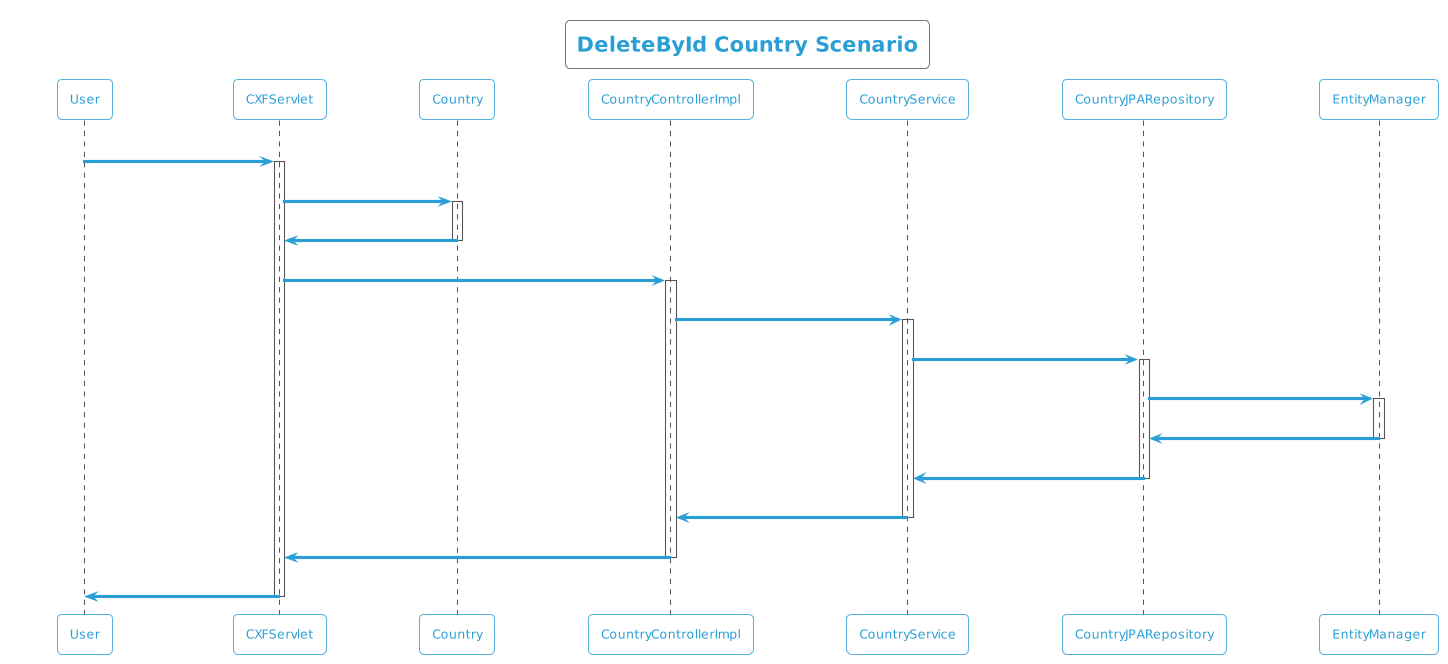

The diagram above was rendered by PlantUML. Its source (embedded in the PNG):
@startuml
!theme cyborg-outline
title DeleteById Country Scenario
participant User
User -> CXFServlet: DELETE, Country
activate CXFServlet
CXFServlet -> Country: << delete >>
activate Country
Country -> CXFServlet: << instance >>
deactivate Country
CXFServlet -> CountryControllerImpl: delete(:Country)
activate CountryControllerImpl
CountryControllerImpl -> CountryService: deleteById(:Country)
activate CountryService
CountryService -> CountryJPARepository: deleteById(:Country)
activate CountryJPARepository
CountryJPARepository -> EntityManager: delete(:Country)
activate EntityManager
EntityManager -> CountryJPARepository: << persisted Country >>
deactivate EntityManager
CountryJPARepository -> CountryService: << persisted Country >>
deactivate CountryJPARepository
CountryService -> CountryControllerImpl: << persisted Country >>
deactivate CountryService
CountryControllerImpl -> CXFServlet: << persisted Country >>
deactivate CountryControllerImpl
CXFServlet -> User: marshalled Country XML
deactivate CXFServlet
@enduml